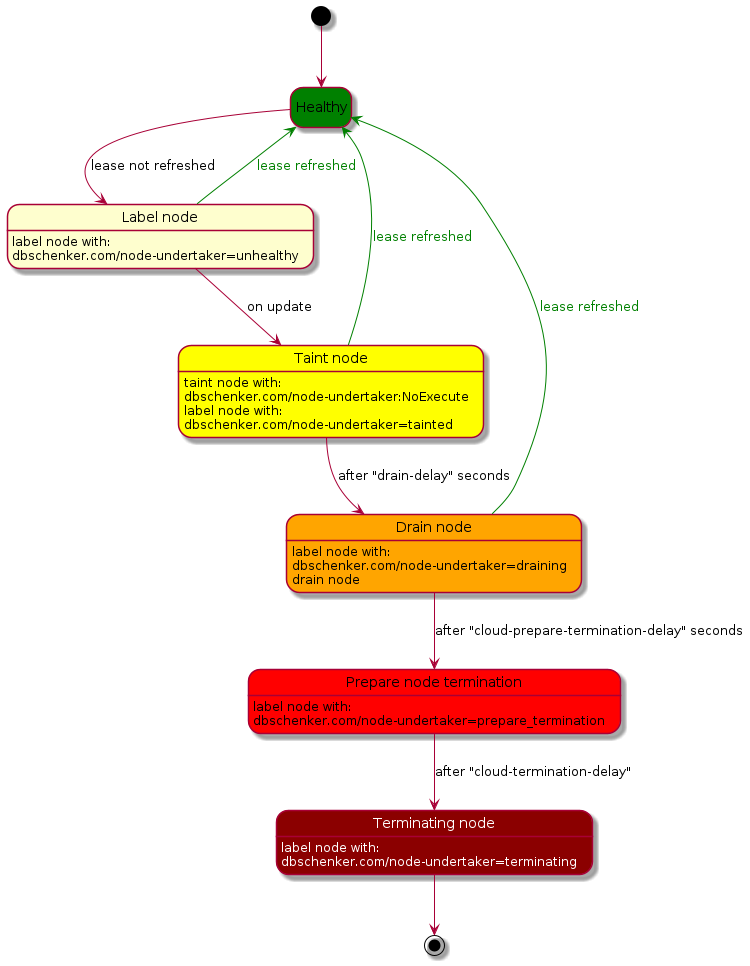

The diagram above was rendered by PlantUML. Its source (embedded in the PNG):
@startuml
hide empty description

state "Healthy" as healthy  #green;text:white
state "Label node" as label_node
label_node : label node with:\ndbschenker.com/node-undertaker=unhealthy
state "Taint node" as taint_node #yellow
taint_node : taint node with:\ndbschenker.com/node-undertaker:NoExecute
taint_node : label node with:\ndbschenker.com/node-undertaker=tainted
state "Drain node" as drain_node #orange
drain_node : label node with:\ndbschenker.com/node-undertaker=draining
drain_node : drain node
state "Prepare node termination" as prepare_termination #red
prepare_termination : label node with:\ndbschenker.com/node-undertaker=prepare_termination
state "<color:white>Terminating node" as terminating_node #darkred;text:white
terminating_node : <color:white>label node with:\n<color:white>dbschenker.com/node-undertaker=terminating

[*] --> healthy
healthy --> label_node : lease not refreshed
label_node --> taint_node : on update
taint_node --> drain_node : after "drain-delay" seconds
drain_node --> prepare_termination : after "cloud-prepare-termination-delay" seconds
prepare_termination --> terminating_node : after "cloud-termination-delay"
terminating_node -->  [*]

label_node -[#green]-> healthy : <color:green>lease refreshed
taint_node -[#green]-> healthy : <color:green>lease refreshed
drain_node -[#green]-> healthy : <color:green>lease refreshed
@enduml